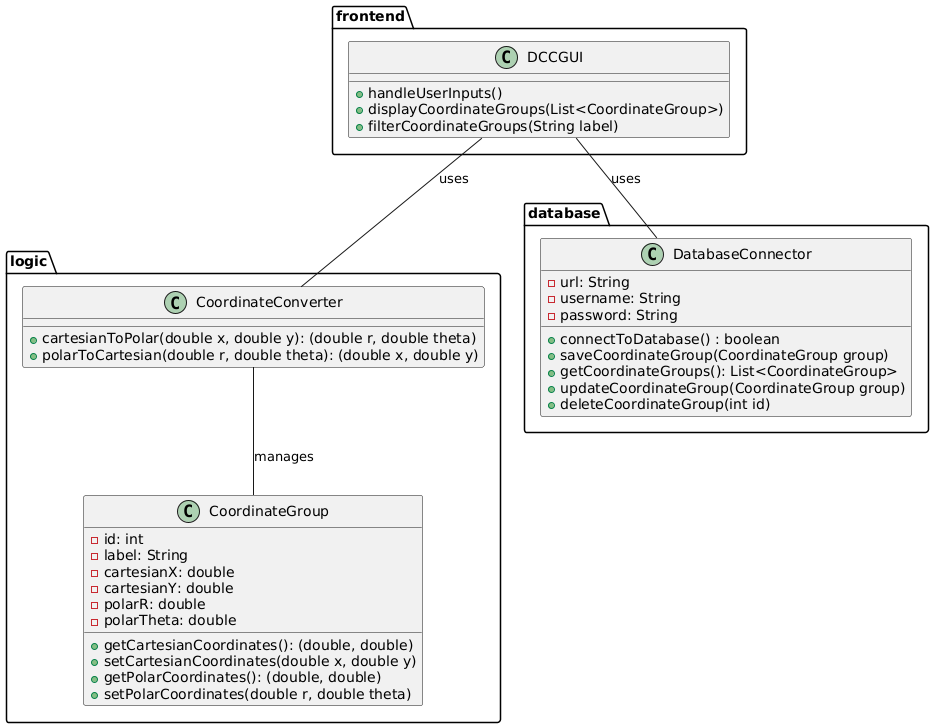

The diagram above was rendered by PlantUML. Its source (embedded in the PNG):
@startuml

package frontend {
    class DCCGUI {
        + handleUserInputs()
        + displayCoordinateGroups(List<CoordinateGroup>)
        + filterCoordinateGroups(String label)
    }
}

package logic {
    class CoordinateConverter {
        + cartesianToPolar(double x, double y): (double r, double theta)
        + polarToCartesian(double r, double theta): (double x, double y)
    }

    class CoordinateGroup {
       - id: int
       - label: String
       - cartesianX: double
       - cartesianY: double
       - polarR: double
       - polarTheta: double
       + getCartesianCoordinates(): (double, double)
       + setCartesianCoordinates(double x, double y)
       + getPolarCoordinates(): (double, double)
       + setPolarCoordinates(double r, double theta)
    }

}

package database {
class DatabaseConnector {
 - url: String
 - username: String
 - password: String
 + connectToDatabase() : boolean
 + saveCoordinateGroup(CoordinateGroup group) 
 + getCoordinateGroups(): List<CoordinateGroup>
 + updateCoordinateGroup(CoordinateGroup group)
 + deleteCoordinateGroup(int id)

}
}

frontend.DCCGUI -- logic.CoordinateConverter : uses
frontend.DCCGUI -- database.DatabaseConnector : uses
logic.CoordinateConverter -- logic.CoordinateGroup : manages

@enduml